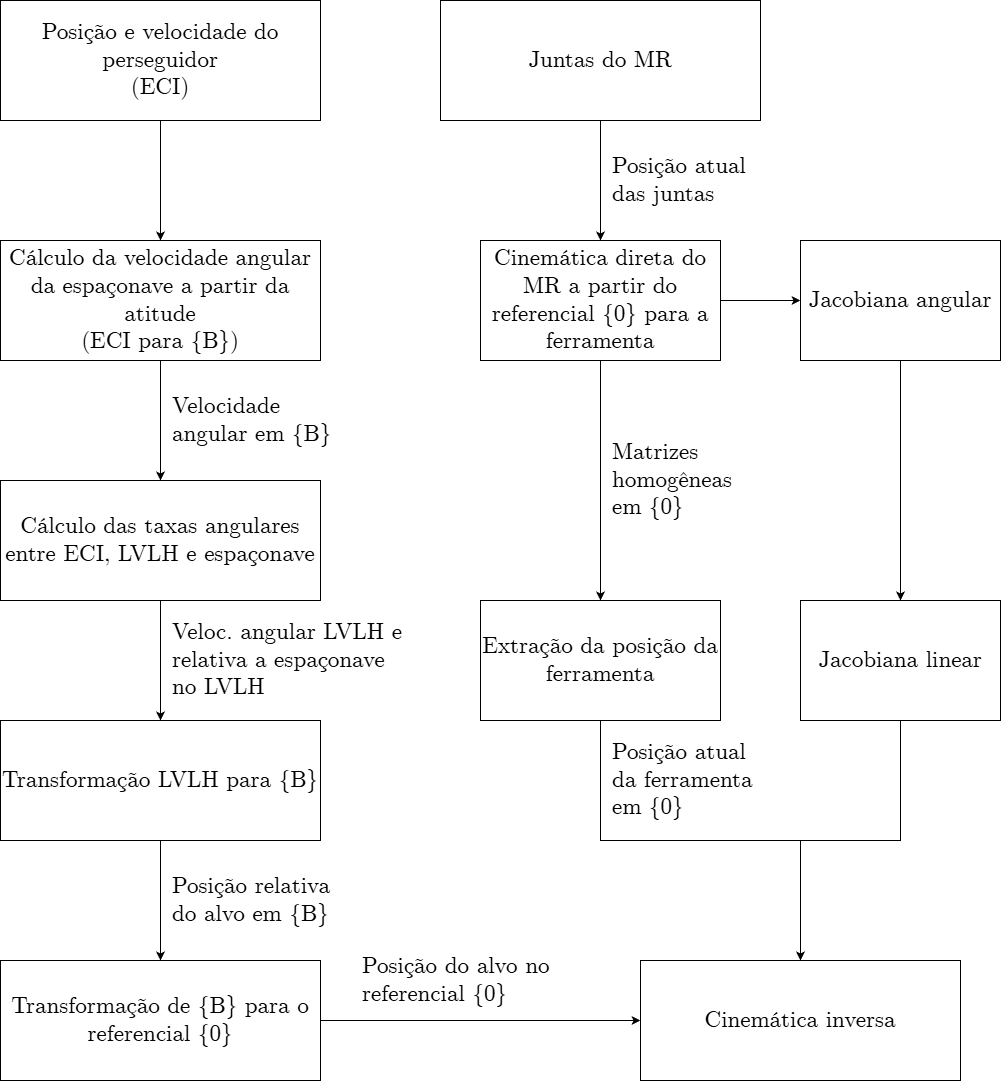

The diagram above was exported from draw.io. Its source (the exported page's mxGraphModel, read from the mxfile embedded in the PNG):
<mxGraphModel dx="2052" dy="1097" grid="1" gridSize="10" guides="1" tooltips="1" connect="1" arrows="1" fold="1" page="1" pageScale="1" pageWidth="1000" pageHeight="2000" math="0" shadow="0">
  <root>
    <mxCell id="0" />
    <mxCell id="1" parent="0" />
    <mxCell id="0bPePUpm7M_W7Lthwkjg-1" parent="1" style="rounded=0;whiteSpace=wrap;html=1;fontFamily=CMU Serif;fontSource=https%3A%2F%2Fwww.dafontfree.io%2Fcmu-serif-roman-font-family%2F;fontSize=23;labelBackgroundColor=none;" value="Cinemática inversa" vertex="1">
      <mxGeometry height="120" width="320" x="640" y="960" as="geometry" />
    </mxCell>
    <mxCell id="dMOAf6DPZY3FrM37bJdQ-7" edge="1" parent="1" source="0bPePUpm7M_W7Lthwkjg-5" style="edgeStyle=orthogonalEdgeStyle;rounded=0;orthogonalLoop=1;jettySize=auto;html=1;entryX=0.5;entryY=0;entryDx=0;entryDy=0;fontFamily=CMU Serif;fontSource=https%3A%2F%2Fwww.dafontfree.io%2Fcmu-serif-roman-font-family%2F;fontSize=23;" target="0bPePUpm7M_W7Lthwkjg-6">
      <mxGeometry relative="1" as="geometry" />
    </mxCell>
    <mxCell id="0bPePUpm7M_W7Lthwkjg-5" parent="1" style="rounded=0;whiteSpace=wrap;html=1;fontFamily=CMU Serif;fontSource=https%3A%2F%2Fwww.dafontfree.io%2Fcmu-serif-roman-font-family%2F;fontSize=23;labelBackgroundColor=none;" value="Posição e velocidade do perseguidor&lt;div&gt;(ECI)&lt;/div&gt;" vertex="1">
      <mxGeometry height="120" width="320" as="geometry" />
    </mxCell>
    <mxCell id="dMOAf6DPZY3FrM37bJdQ-10" edge="1" parent="1" source="0bPePUpm7M_W7Lthwkjg-6" style="edgeStyle=orthogonalEdgeStyle;rounded=0;orthogonalLoop=1;jettySize=auto;html=1;entryX=0.5;entryY=0;entryDx=0;entryDy=0;fontFamily=CMU Serif;fontSource=https%3A%2F%2Fwww.dafontfree.io%2Fcmu-serif-roman-font-family%2F;fontSize=23;" target="0bPePUpm7M_W7Lthwkjg-10">
      <mxGeometry relative="1" as="geometry" />
    </mxCell>
    <mxCell id="0bPePUpm7M_W7Lthwkjg-6" parent="1" style="rounded=0;whiteSpace=wrap;html=1;fontFamily=CMU Serif;fontSource=https%3A%2F%2Fwww.dafontfree.io%2Fcmu-serif-roman-font-family%2F;fontSize=23;labelBackgroundColor=none;" value="Cálculo da velocidade angular da espaçonave a partir da atitude&lt;div&gt;(ECI para {B})&lt;/div&gt;" vertex="1">
      <mxGeometry height="120" width="320" y="240" as="geometry" />
    </mxCell>
    <mxCell id="dMOAf6DPZY3FrM37bJdQ-11" edge="1" parent="1" source="0bPePUpm7M_W7Lthwkjg-10" style="edgeStyle=orthogonalEdgeStyle;rounded=0;orthogonalLoop=1;jettySize=auto;html=1;entryX=0.5;entryY=0;entryDx=0;entryDy=0;fontFamily=CMU Serif;fontSource=https%3A%2F%2Fwww.dafontfree.io%2Fcmu-serif-roman-font-family%2F;fontSize=23;" target="0bPePUpm7M_W7Lthwkjg-12">
      <mxGeometry relative="1" as="geometry" />
    </mxCell>
    <mxCell id="0bPePUpm7M_W7Lthwkjg-10" parent="1" style="rounded=0;whiteSpace=wrap;html=1;fontFamily=CMU Serif;fontSource=https%3A%2F%2Fwww.dafontfree.io%2Fcmu-serif-roman-font-family%2F;fontSize=23;labelBackgroundColor=none;" value="Cálculo das taxas angulares entre ECI, LVLH e espaçonave" vertex="1">
      <mxGeometry height="120" width="320" y="480" as="geometry" />
    </mxCell>
    <mxCell id="dMOAf6DPZY3FrM37bJdQ-12" edge="1" parent="1" source="0bPePUpm7M_W7Lthwkjg-12" style="edgeStyle=orthogonalEdgeStyle;rounded=0;orthogonalLoop=1;jettySize=auto;html=1;fontFamily=CMU Serif;fontSource=https%3A%2F%2Fwww.dafontfree.io%2Fcmu-serif-roman-font-family%2F;fontSize=23;" target="dMOAf6DPZY3FrM37bJdQ-4">
      <mxGeometry relative="1" as="geometry" />
    </mxCell>
    <mxCell id="0bPePUpm7M_W7Lthwkjg-12" parent="1" style="rounded=0;whiteSpace=wrap;html=1;fontFamily=CMU Serif;fontSource=https%3A%2F%2Fwww.dafontfree.io%2Fcmu-serif-roman-font-family%2F;fontSize=23;labelBackgroundColor=none;" value="Transformação LVLH para {B}" vertex="1">
      <mxGeometry height="120" width="320" y="720" as="geometry" />
    </mxCell>
    <mxCell id="nbQQlexMr8OWXCJjwCrN-3" edge="1" parent="1" source="dMOAf6DPZY3FrM37bJdQ-4" style="edgeStyle=orthogonalEdgeStyle;rounded=0;orthogonalLoop=1;jettySize=auto;html=1;" target="0bPePUpm7M_W7Lthwkjg-1">
      <mxGeometry relative="1" as="geometry" />
    </mxCell>
    <mxCell id="dMOAf6DPZY3FrM37bJdQ-4" parent="1" style="rounded=0;whiteSpace=wrap;html=1;fontFamily=CMU Serif;fontSource=https%3A%2F%2Fwww.dafontfree.io%2Fcmu-serif-roman-font-family%2F;fontSize=23;labelBackgroundColor=none;" value="Transformação de {B} para o referencial {0}" vertex="1">
      <mxGeometry height="120" width="320" y="960" as="geometry" />
    </mxCell>
    <mxCell id="dMOAf6DPZY3FrM37bJdQ-8" parent="1" style="text;html=1;whiteSpace=wrap;strokeColor=none;fillColor=none;align=left;verticalAlign=middle;rounded=0;fontFamily=CMU Serif;fontSize=23;fontColor=default;labelBackgroundColor=none;fontSource=https%3A%2F%2Fwww.dafontfree.io%2Fcmu-serif-roman-font-family%2F;" value="&lt;span&gt;Velocidade angular em {B}&lt;/span&gt;" vertex="1">
      <mxGeometry height="100" width="190" x="170" y="370" as="geometry" />
    </mxCell>
    <mxCell id="dMOAf6DPZY3FrM37bJdQ-13" parent="1" style="text;html=1;whiteSpace=wrap;strokeColor=none;fillColor=none;align=left;verticalAlign=middle;rounded=0;fontFamily=CMU Serif;fontSize=23;fontColor=default;labelBackgroundColor=none;fontSource=https%3A%2F%2Fwww.dafontfree.io%2Fcmu-serif-roman-font-family%2F;" value="&lt;span&gt;Veloc. angular LVLH e relativa a espaçonave no LVLH&lt;/span&gt;" vertex="1">
      <mxGeometry height="100" width="240" x="170" y="610" as="geometry" />
    </mxCell>
    <mxCell id="dMOAf6DPZY3FrM37bJdQ-14" parent="1" style="text;html=1;whiteSpace=wrap;strokeColor=none;fillColor=none;align=left;verticalAlign=middle;rounded=0;fontFamily=CMU Serif;fontSize=23;fontColor=default;labelBackgroundColor=none;fontSource=https%3A%2F%2Fwww.dafontfree.io%2Fcmu-serif-roman-font-family%2F;" value="&lt;span&gt;Posição relativa do alvo em {B}&lt;/span&gt;" vertex="1">
      <mxGeometry height="100" width="190" x="170" y="850" as="geometry" />
    </mxCell>
    <mxCell id="dMOAf6DPZY3FrM37bJdQ-18" parent="1" style="text;html=1;whiteSpace=wrap;strokeColor=none;fillColor=none;align=left;verticalAlign=middle;rounded=0;fontFamily=CMU Serif;fontSize=23;fontColor=default;labelBackgroundColor=none;fontSource=https%3A%2F%2Fwww.dafontfree.io%2Fcmu-serif-roman-font-family%2F;" value="&lt;span&gt;Posição do alvo no referencial {0}&lt;/span&gt;" vertex="1">
      <mxGeometry height="60" width="240" x="360" y="950" as="geometry" />
    </mxCell>
    <mxCell id="dMOAf6DPZY3FrM37bJdQ-23" edge="1" parent="1" source="dMOAf6DPZY3FrM37bJdQ-21" style="edgeStyle=orthogonalEdgeStyle;rounded=0;orthogonalLoop=1;jettySize=auto;html=1;fontFamily=CMU Serif;fontSource=https%3A%2F%2Fwww.dafontfree.io%2Fcmu-serif-roman-font-family%2F;fontSize=23;exitX=0.5;exitY=1;exitDx=0;exitDy=0;" target="dMOAf6DPZY3FrM37bJdQ-22">
      <mxGeometry relative="1" as="geometry" />
    </mxCell>
    <mxCell id="dMOAf6DPZY3FrM37bJdQ-21" parent="1" style="rounded=0;whiteSpace=wrap;html=1;fontFamily=CMU Serif;fontSource=https%3A%2F%2Fwww.dafontfree.io%2Fcmu-serif-roman-font-family%2F;fontSize=23;labelBackgroundColor=none;" value="Juntas do MR" vertex="1">
      <mxGeometry height="120" width="320" x="440" as="geometry" />
    </mxCell>
    <mxCell id="dMOAf6DPZY3FrM37bJdQ-26" edge="1" parent="1" source="dMOAf6DPZY3FrM37bJdQ-22" style="edgeStyle=orthogonalEdgeStyle;rounded=0;orthogonalLoop=1;jettySize=auto;html=1;fontFamily=CMU Serif;fontSource=https%3A%2F%2Fwww.dafontfree.io%2Fcmu-serif-roman-font-family%2F;fontSize=23;" target="dMOAf6DPZY3FrM37bJdQ-25">
      <mxGeometry relative="1" as="geometry" />
    </mxCell>
    <mxCell id="dMOAf6DPZY3FrM37bJdQ-37" edge="1" parent="1" source="dMOAf6DPZY3FrM37bJdQ-22" style="edgeStyle=orthogonalEdgeStyle;rounded=0;orthogonalLoop=1;jettySize=auto;html=1;fontFamily=CMU Serif;fontSource=https%3A%2F%2Fwww.dafontfree.io%2Fcmu-serif-roman-font-family%2F;fontSize=23;" target="dMOAf6DPZY3FrM37bJdQ-33">
      <mxGeometry relative="1" as="geometry" />
    </mxCell>
    <mxCell id="dMOAf6DPZY3FrM37bJdQ-22" parent="1" style="rounded=0;whiteSpace=wrap;html=1;fontFamily=CMU Serif;fontSource=https%3A%2F%2Fwww.dafontfree.io%2Fcmu-serif-roman-font-family%2F;fontSize=23;labelBackgroundColor=none;" value="Cinemática direta do MR a partir do referencial {0} para a ferramenta" vertex="1">
      <mxGeometry height="120" width="240" x="480" y="240" as="geometry" />
    </mxCell>
    <mxCell id="dMOAf6DPZY3FrM37bJdQ-24" parent="1" style="text;html=1;whiteSpace=wrap;strokeColor=none;fillColor=none;align=left;verticalAlign=middle;rounded=0;fontFamily=CMU Serif;fontSize=23;fontColor=default;labelBackgroundColor=none;fontSource=https%3A%2F%2Fwww.dafontfree.io%2Fcmu-serif-roman-font-family%2F;" value="&lt;span&gt;Posição atual das juntas&lt;/span&gt;" vertex="1">
      <mxGeometry height="100" width="150" x="610" y="130" as="geometry" />
    </mxCell>
    <mxCell id="nbQQlexMr8OWXCJjwCrN-2" edge="1" parent="1" source="dMOAf6DPZY3FrM37bJdQ-25" style="edgeStyle=orthogonalEdgeStyle;rounded=0;orthogonalLoop=1;jettySize=auto;html=1;" target="0bPePUpm7M_W7Lthwkjg-1">
      <mxGeometry relative="1" as="geometry" />
    </mxCell>
    <mxCell id="dMOAf6DPZY3FrM37bJdQ-25" parent="1" style="rounded=0;whiteSpace=wrap;html=1;fontFamily=CMU Serif;fontSource=https%3A%2F%2Fwww.dafontfree.io%2Fcmu-serif-roman-font-family%2F;fontSize=23;labelBackgroundColor=none;" value="Extração da posição da ferramenta" vertex="1">
      <mxGeometry height="120" width="240" x="480" y="600" as="geometry" />
    </mxCell>
    <mxCell id="dMOAf6DPZY3FrM37bJdQ-27" parent="1" style="text;html=1;whiteSpace=wrap;strokeColor=none;fillColor=none;align=left;verticalAlign=middle;rounded=0;fontFamily=CMU Serif;fontSize=23;fontColor=default;labelBackgroundColor=none;fontSource=https%3A%2F%2Fwww.dafontfree.io%2Fcmu-serif-roman-font-family%2F;" value="&lt;span&gt;Matrizes homogêneas em {0}&lt;/span&gt;" vertex="1">
      <mxGeometry height="220" width="150" x="610" y="370" as="geometry" />
    </mxCell>
    <mxCell id="dMOAf6DPZY3FrM37bJdQ-31" parent="1" style="text;html=1;whiteSpace=wrap;strokeColor=none;fillColor=none;align=left;verticalAlign=middle;rounded=0;fontFamily=CMU Serif;fontSize=23;fontColor=default;labelBackgroundColor=none;fontSource=https%3A%2F%2Fwww.dafontfree.io%2Fcmu-serif-roman-font-family%2F;" value="&lt;span&gt;Posição atual da ferramenta em {0}&lt;/span&gt;" vertex="1">
      <mxGeometry height="100" width="150" x="610" y="730" as="geometry" />
    </mxCell>
    <mxCell id="dMOAf6DPZY3FrM37bJdQ-36" edge="1" parent="1" source="dMOAf6DPZY3FrM37bJdQ-33" style="edgeStyle=orthogonalEdgeStyle;rounded=0;orthogonalLoop=1;jettySize=auto;html=1;fontFamily=CMU Serif;fontSource=https%3A%2F%2Fwww.dafontfree.io%2Fcmu-serif-roman-font-family%2F;fontSize=23;" target="dMOAf6DPZY3FrM37bJdQ-34">
      <mxGeometry relative="1" as="geometry" />
    </mxCell>
    <mxCell id="dMOAf6DPZY3FrM37bJdQ-33" parent="1" style="rounded=0;whiteSpace=wrap;html=1;fontFamily=CMU Serif;fontSource=https%3A%2F%2Fwww.dafontfree.io%2Fcmu-serif-roman-font-family%2F;fontSize=23;labelBackgroundColor=none;" value="Jacobiana angular" vertex="1">
      <mxGeometry height="120" width="200" x="800" y="240" as="geometry" />
    </mxCell>
    <mxCell id="nbQQlexMr8OWXCJjwCrN-7" edge="1" parent="1" source="dMOAf6DPZY3FrM37bJdQ-34" style="edgeStyle=orthogonalEdgeStyle;rounded=0;orthogonalLoop=1;jettySize=auto;html=1;" target="0bPePUpm7M_W7Lthwkjg-1">
      <mxGeometry relative="1" as="geometry" />
    </mxCell>
    <mxCell id="dMOAf6DPZY3FrM37bJdQ-34" parent="1" style="rounded=0;whiteSpace=wrap;html=1;fontFamily=CMU Serif;fontSource=https%3A%2F%2Fwww.dafontfree.io%2Fcmu-serif-roman-font-family%2F;fontSize=23;labelBackgroundColor=none;" value="Jacobiana linear" vertex="1">
      <mxGeometry height="120" width="200" x="800" y="600" as="geometry" />
    </mxCell>
  </root>
</mxGraphModel>